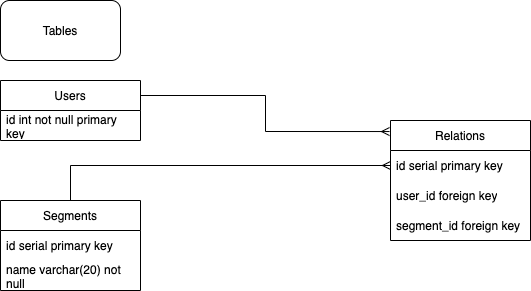

The diagram above was exported from draw.io. Its source (the exported page's mxGraphModel, read from the mxfile embedded in the PNG):
<mxGraphModel dx="946" dy="613" grid="1" gridSize="10" guides="1" tooltips="1" connect="1" arrows="1" fold="1" page="1" pageScale="1" pageWidth="827" pageHeight="1169" math="0" shadow="0">
  <root>
    <mxCell id="0" />
    <mxCell id="1" parent="0" />
    <mxCell id="8msG7i4E0HmUeHEK8da_-26" style="edgeStyle=orthogonalEdgeStyle;rounded=0;orthogonalLoop=1;jettySize=auto;html=1;exitX=1;exitY=0.25;exitDx=0;exitDy=0;entryX=-0.007;entryY=0.092;entryDx=0;entryDy=0;entryPerimeter=0;endArrow=ERmany;endFill=0;" edge="1" parent="1" source="8msG7i4E0HmUeHEK8da_-2" target="8msG7i4E0HmUeHEK8da_-20">
      <mxGeometry relative="1" as="geometry" />
    </mxCell>
    <mxCell id="8msG7i4E0HmUeHEK8da_-2" value="Users" style="swimlane;fontStyle=0;childLayout=stackLayout;horizontal=1;startSize=30;horizontalStack=0;resizeParent=1;resizeParentMax=0;resizeLast=0;collapsible=1;marginBottom=0;whiteSpace=wrap;html=1;" vertex="1" parent="1">
      <mxGeometry x="90" y="110" width="140" height="60" as="geometry" />
    </mxCell>
    <mxCell id="8msG7i4E0HmUeHEK8da_-3" value="id int not null primary key" style="text;strokeColor=none;fillColor=none;align=left;verticalAlign=middle;spacingLeft=4;spacingRight=4;overflow=hidden;points=[[0,0.5],[1,0.5]];portConstraint=eastwest;rotatable=0;whiteSpace=wrap;html=1;" vertex="1" parent="8msG7i4E0HmUeHEK8da_-2">
      <mxGeometry y="30" width="140" height="30" as="geometry" />
    </mxCell>
    <mxCell id="8msG7i4E0HmUeHEK8da_-18" style="edgeStyle=orthogonalEdgeStyle;rounded=0;orthogonalLoop=1;jettySize=auto;html=1;entryX=0;entryY=0.5;entryDx=0;entryDy=0;endArrow=ERmany;endFill=0;" edge="1" parent="1" source="8msG7i4E0HmUeHEK8da_-10" target="8msG7i4E0HmUeHEK8da_-21">
      <mxGeometry relative="1" as="geometry">
        <mxPoint x="440" y="205" as="targetPoint" />
      </mxGeometry>
    </mxCell>
    <mxCell id="8msG7i4E0HmUeHEK8da_-10" value="Segments" style="swimlane;fontStyle=0;childLayout=stackLayout;horizontal=1;startSize=30;horizontalStack=0;resizeParent=1;resizeParentMax=0;resizeLast=0;collapsible=1;marginBottom=0;whiteSpace=wrap;html=1;" vertex="1" parent="1">
      <mxGeometry x="90" y="230" width="140" height="90" as="geometry" />
    </mxCell>
    <mxCell id="8msG7i4E0HmUeHEK8da_-9" value="id serial primary key" style="text;strokeColor=none;fillColor=none;align=left;verticalAlign=middle;spacingLeft=4;spacingRight=4;overflow=hidden;points=[[0,0.5],[1,0.5]];portConstraint=eastwest;rotatable=0;whiteSpace=wrap;html=1;" vertex="1" parent="8msG7i4E0HmUeHEK8da_-10">
      <mxGeometry y="30" width="140" height="30" as="geometry" />
    </mxCell>
    <mxCell id="8msG7i4E0HmUeHEK8da_-12" value="name varchar(20) not null" style="text;strokeColor=none;fillColor=none;align=left;verticalAlign=middle;spacingLeft=4;spacingRight=4;overflow=hidden;points=[[0,0.5],[1,0.5]];portConstraint=eastwest;rotatable=0;whiteSpace=wrap;html=1;" vertex="1" parent="8msG7i4E0HmUeHEK8da_-10">
      <mxGeometry y="60" width="140" height="30" as="geometry" />
    </mxCell>
    <mxCell id="8msG7i4E0HmUeHEK8da_-14" value="Tables" style="rounded=1;whiteSpace=wrap;html=1;" vertex="1" parent="1">
      <mxGeometry x="90" y="30" width="120" height="60" as="geometry" />
    </mxCell>
    <mxCell id="8msG7i4E0HmUeHEK8da_-20" value="Relations" style="swimlane;fontStyle=0;childLayout=stackLayout;horizontal=1;startSize=30;horizontalStack=0;resizeParent=1;resizeParentMax=0;resizeLast=0;collapsible=1;marginBottom=0;whiteSpace=wrap;html=1;" vertex="1" parent="1">
      <mxGeometry x="480" y="150" width="140" height="120" as="geometry" />
    </mxCell>
    <mxCell id="8msG7i4E0HmUeHEK8da_-21" value="id serial primary key" style="text;strokeColor=none;fillColor=none;align=left;verticalAlign=middle;spacingLeft=4;spacingRight=4;overflow=hidden;points=[[0,0.5],[1,0.5]];portConstraint=eastwest;rotatable=0;whiteSpace=wrap;html=1;" vertex="1" parent="8msG7i4E0HmUeHEK8da_-20">
      <mxGeometry y="30" width="140" height="30" as="geometry" />
    </mxCell>
    <mxCell id="8msG7i4E0HmUeHEK8da_-22" value="user_id foreign key" style="text;strokeColor=none;fillColor=none;align=left;verticalAlign=middle;spacingLeft=4;spacingRight=4;overflow=hidden;points=[[0,0.5],[1,0.5]];portConstraint=eastwest;rotatable=0;whiteSpace=wrap;html=1;" vertex="1" parent="8msG7i4E0HmUeHEK8da_-20">
      <mxGeometry y="60" width="140" height="30" as="geometry" />
    </mxCell>
    <mxCell id="8msG7i4E0HmUeHEK8da_-23" value="segment_id foreign key" style="text;strokeColor=none;fillColor=none;align=left;verticalAlign=middle;spacingLeft=4;spacingRight=4;overflow=hidden;points=[[0,0.5],[1,0.5]];portConstraint=eastwest;rotatable=0;whiteSpace=wrap;html=1;" vertex="1" parent="8msG7i4E0HmUeHEK8da_-20">
      <mxGeometry y="90" width="140" height="30" as="geometry" />
    </mxCell>
  </root>
</mxGraphModel>